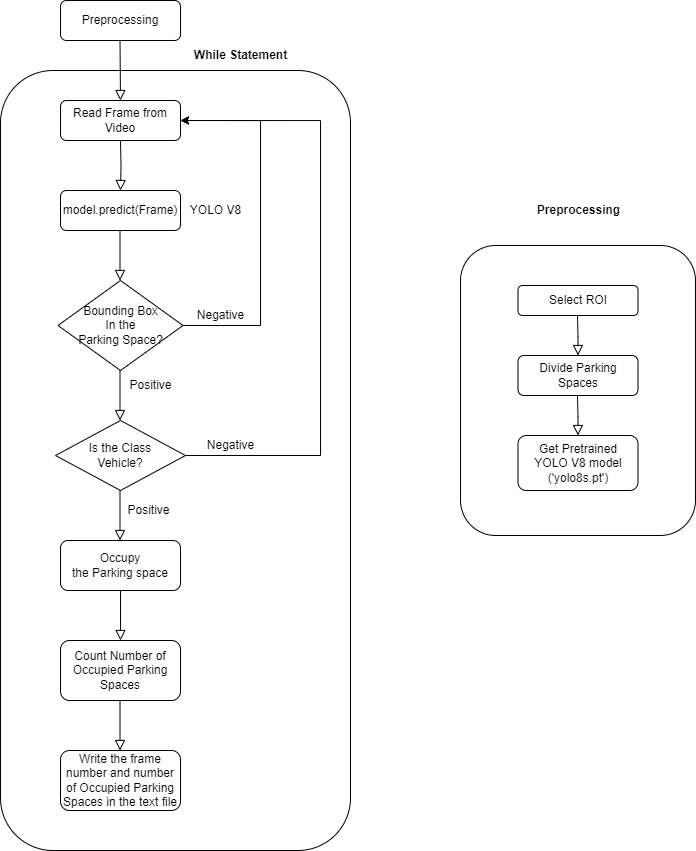

The diagram above was exported from draw.io. Its source (the exported page's mxGraphModel, read from the mxfile embedded in the PNG):
<mxGraphModel dx="2232" dy="1029" grid="1" gridSize="10" guides="1" tooltips="1" connect="1" arrows="1" fold="1" page="1" pageScale="1" pageWidth="827" pageHeight="1169" math="0" shadow="0">
  <root>
    <mxCell id="WIyWlLk6GJQsqaUBKTNV-0" />
    <mxCell id="WIyWlLk6GJQsqaUBKTNV-1" parent="WIyWlLk6GJQsqaUBKTNV-0" />
    <mxCell id="UDGreAa-8O80-cqAGbM7-6" value="" style="rounded=1;whiteSpace=wrap;html=1;" vertex="1" parent="WIyWlLk6GJQsqaUBKTNV-1">
      <mxGeometry x="70" y="130" width="350" height="780" as="geometry" />
    </mxCell>
    <mxCell id="WIyWlLk6GJQsqaUBKTNV-3" value="Read Frame from Video" style="rounded=1;whiteSpace=wrap;html=1;fontSize=12;glass=0;strokeWidth=1;shadow=0;" parent="WIyWlLk6GJQsqaUBKTNV-1" vertex="1">
      <mxGeometry x="130" y="160" width="120" height="40" as="geometry" />
    </mxCell>
    <mxCell id="UDGreAa-8O80-cqAGbM7-1" value="model.predict(Frame)" style="rounded=1;whiteSpace=wrap;html=1;fontSize=12;glass=0;strokeWidth=1;shadow=0;" vertex="1" parent="WIyWlLk6GJQsqaUBKTNV-1">
      <mxGeometry x="130" y="250" width="120" height="40" as="geometry" />
    </mxCell>
    <mxCell id="UDGreAa-8O80-cqAGbM7-2" value="" style="rounded=0;html=1;jettySize=auto;orthogonalLoop=1;fontSize=11;endArrow=block;endFill=0;endSize=8;strokeWidth=1;shadow=0;labelBackgroundColor=none;edgeStyle=orthogonalEdgeStyle;exitX=0.5;exitY=1;exitDx=0;exitDy=0;entryX=0.5;entryY=0;entryDx=0;entryDy=0;" edge="1" parent="WIyWlLk6GJQsqaUBKTNV-1" target="UDGreAa-8O80-cqAGbM7-1">
      <mxGeometry relative="1" as="geometry">
        <mxPoint x="190" y="200" as="sourcePoint" />
        <mxPoint x="220" y="250" as="targetPoint" />
      </mxGeometry>
    </mxCell>
    <mxCell id="UDGreAa-8O80-cqAGbM7-3" value="YOLO V8" style="text;html=1;align=center;verticalAlign=middle;resizable=0;points=[];autosize=1;strokeColor=none;fillColor=none;" vertex="1" parent="WIyWlLk6GJQsqaUBKTNV-1">
      <mxGeometry x="250" y="255" width="70" height="30" as="geometry" />
    </mxCell>
    <mxCell id="UDGreAa-8O80-cqAGbM7-4" value="Preprocessing" style="rounded=1;whiteSpace=wrap;html=1;fontSize=12;glass=0;strokeWidth=1;shadow=0;" vertex="1" parent="WIyWlLk6GJQsqaUBKTNV-1">
      <mxGeometry x="130" y="60" width="120" height="40" as="geometry" />
    </mxCell>
    <mxCell id="UDGreAa-8O80-cqAGbM7-7" value="&lt;b&gt;While Statement&lt;/b&gt;" style="text;html=1;align=center;verticalAlign=middle;resizable=0;points=[];autosize=1;strokeColor=none;fillColor=none;" vertex="1" parent="WIyWlLk6GJQsqaUBKTNV-1">
      <mxGeometry x="250" y="100" width="120" height="30" as="geometry" />
    </mxCell>
    <mxCell id="UDGreAa-8O80-cqAGbM7-8" value="" style="rounded=0;html=1;jettySize=auto;orthogonalLoop=1;fontSize=11;endArrow=block;endFill=0;endSize=8;strokeWidth=1;shadow=0;labelBackgroundColor=none;edgeStyle=orthogonalEdgeStyle;exitX=0.5;exitY=1;exitDx=0;exitDy=0;entryX=0.5;entryY=0;entryDx=0;entryDy=0;" edge="1" parent="WIyWlLk6GJQsqaUBKTNV-1" target="WIyWlLk6GJQsqaUBKTNV-3">
      <mxGeometry relative="1" as="geometry">
        <mxPoint x="189.5" y="100" as="sourcePoint" />
        <mxPoint x="189.5" y="150" as="targetPoint" />
      </mxGeometry>
    </mxCell>
    <mxCell id="UDGreAa-8O80-cqAGbM7-17" value="" style="edgeStyle=orthogonalEdgeStyle;rounded=0;orthogonalLoop=1;jettySize=auto;html=1;entryX=1;entryY=0.5;entryDx=0;entryDy=0;exitX=1;exitY=0.5;exitDx=0;exitDy=0;" edge="1" parent="WIyWlLk6GJQsqaUBKTNV-1" source="UDGreAa-8O80-cqAGbM7-10" target="WIyWlLk6GJQsqaUBKTNV-3">
      <mxGeometry relative="1" as="geometry">
        <mxPoint x="400" y="180" as="targetPoint" />
        <Array as="points">
          <mxPoint x="330" y="385" />
          <mxPoint x="330" y="180" />
        </Array>
      </mxGeometry>
    </mxCell>
    <mxCell id="UDGreAa-8O80-cqAGbM7-10" value="Bounding Box&lt;div&gt;In the &lt;br&gt;Parking Space?&lt;/div&gt;" style="rhombus;whiteSpace=wrap;html=1;" vertex="1" parent="WIyWlLk6GJQsqaUBKTNV-1">
      <mxGeometry x="127.5" y="340" width="125" height="90" as="geometry" />
    </mxCell>
    <mxCell id="UDGreAa-8O80-cqAGbM7-11" value="" style="rounded=0;html=1;jettySize=auto;orthogonalLoop=1;fontSize=11;endArrow=block;endFill=0;endSize=8;strokeWidth=1;shadow=0;labelBackgroundColor=none;edgeStyle=orthogonalEdgeStyle;exitX=0.5;exitY=1;exitDx=0;exitDy=0;entryX=0.5;entryY=0;entryDx=0;entryDy=0;" edge="1" parent="WIyWlLk6GJQsqaUBKTNV-1">
      <mxGeometry relative="1" as="geometry">
        <mxPoint x="189.5" y="290" as="sourcePoint" />
        <mxPoint x="189.5" y="340" as="targetPoint" />
      </mxGeometry>
    </mxCell>
    <mxCell id="UDGreAa-8O80-cqAGbM7-18" style="edgeStyle=orthogonalEdgeStyle;rounded=0;orthogonalLoop=1;jettySize=auto;html=1;exitX=1;exitY=0.5;exitDx=0;exitDy=0;entryX=1;entryY=0.5;entryDx=0;entryDy=0;" edge="1" parent="WIyWlLk6GJQsqaUBKTNV-1" source="UDGreAa-8O80-cqAGbM7-12" target="WIyWlLk6GJQsqaUBKTNV-3">
      <mxGeometry relative="1" as="geometry">
        <Array as="points">
          <mxPoint x="390" y="515" />
          <mxPoint x="390" y="180" />
        </Array>
      </mxGeometry>
    </mxCell>
    <mxCell id="UDGreAa-8O80-cqAGbM7-12" value="Is the Class&lt;div&gt;Vehicle?&lt;/div&gt;" style="rhombus;whiteSpace=wrap;html=1;" vertex="1" parent="WIyWlLk6GJQsqaUBKTNV-1">
      <mxGeometry x="125" y="480" width="130" height="70" as="geometry" />
    </mxCell>
    <mxCell id="UDGreAa-8O80-cqAGbM7-13" value="" style="rounded=0;html=1;jettySize=auto;orthogonalLoop=1;fontSize=11;endArrow=block;endFill=0;endSize=8;strokeWidth=1;shadow=0;labelBackgroundColor=none;edgeStyle=orthogonalEdgeStyle;exitX=0.5;exitY=1;exitDx=0;exitDy=0;entryX=0.5;entryY=0;entryDx=0;entryDy=0;" edge="1" parent="WIyWlLk6GJQsqaUBKTNV-1">
      <mxGeometry relative="1" as="geometry">
        <mxPoint x="189.5" y="430" as="sourcePoint" />
        <mxPoint x="189.5" y="480" as="targetPoint" />
      </mxGeometry>
    </mxCell>
    <mxCell id="UDGreAa-8O80-cqAGbM7-14" value="" style="rounded=0;html=1;jettySize=auto;orthogonalLoop=1;fontSize=11;endArrow=block;endFill=0;endSize=8;strokeWidth=1;shadow=0;labelBackgroundColor=none;edgeStyle=orthogonalEdgeStyle;exitX=0.5;exitY=1;exitDx=0;exitDy=0;entryX=0.5;entryY=0;entryDx=0;entryDy=0;" edge="1" parent="WIyWlLk6GJQsqaUBKTNV-1">
      <mxGeometry relative="1" as="geometry">
        <mxPoint x="189.5" y="550" as="sourcePoint" />
        <mxPoint x="189.5" y="600" as="targetPoint" />
      </mxGeometry>
    </mxCell>
    <mxCell id="UDGreAa-8O80-cqAGbM7-19" value="Negative" style="text;html=1;align=center;verticalAlign=middle;resizable=0;points=[];autosize=1;strokeColor=none;fillColor=none;" vertex="1" parent="WIyWlLk6GJQsqaUBKTNV-1">
      <mxGeometry x="255" y="360" width="70" height="30" as="geometry" />
    </mxCell>
    <mxCell id="UDGreAa-8O80-cqAGbM7-20" value="Negative" style="text;html=1;align=center;verticalAlign=middle;resizable=0;points=[];autosize=1;strokeColor=none;fillColor=none;" vertex="1" parent="WIyWlLk6GJQsqaUBKTNV-1">
      <mxGeometry x="265" y="490" width="70" height="30" as="geometry" />
    </mxCell>
    <mxCell id="UDGreAa-8O80-cqAGbM7-21" value="Positive" style="text;html=1;align=center;verticalAlign=middle;resizable=0;points=[];autosize=1;strokeColor=none;fillColor=none;" vertex="1" parent="WIyWlLk6GJQsqaUBKTNV-1">
      <mxGeometry x="185" y="430" width="70" height="30" as="geometry" />
    </mxCell>
    <mxCell id="UDGreAa-8O80-cqAGbM7-22" value="Positive" style="text;html=1;align=center;verticalAlign=middle;resizable=0;points=[];autosize=1;strokeColor=none;fillColor=none;" vertex="1" parent="WIyWlLk6GJQsqaUBKTNV-1">
      <mxGeometry x="182.5" y="555" width="70" height="30" as="geometry" />
    </mxCell>
    <mxCell id="UDGreAa-8O80-cqAGbM7-23" value="Occupy &lt;br&gt;the Parking space" style="rounded=1;whiteSpace=wrap;html=1;" vertex="1" parent="WIyWlLk6GJQsqaUBKTNV-1">
      <mxGeometry x="130" y="600" width="120" height="50" as="geometry" />
    </mxCell>
    <mxCell id="UDGreAa-8O80-cqAGbM7-24" value="Count Number of Occupied Parking Spaces" style="rounded=1;whiteSpace=wrap;html=1;" vertex="1" parent="WIyWlLk6GJQsqaUBKTNV-1">
      <mxGeometry x="130" y="700" width="120" height="60" as="geometry" />
    </mxCell>
    <mxCell id="UDGreAa-8O80-cqAGbM7-25" value="" style="rounded=0;html=1;jettySize=auto;orthogonalLoop=1;fontSize=11;endArrow=block;endFill=0;endSize=8;strokeWidth=1;shadow=0;labelBackgroundColor=none;edgeStyle=orthogonalEdgeStyle;entryX=0.5;entryY=0;entryDx=0;entryDy=0;exitX=0.5;exitY=1;exitDx=0;exitDy=0;" edge="1" parent="WIyWlLk6GJQsqaUBKTNV-1" source="UDGreAa-8O80-cqAGbM7-23" target="UDGreAa-8O80-cqAGbM7-24">
      <mxGeometry relative="1" as="geometry">
        <mxPoint x="190" y="660" as="sourcePoint" />
        <mxPoint x="190" y="690" as="targetPoint" />
      </mxGeometry>
    </mxCell>
    <mxCell id="UDGreAa-8O80-cqAGbM7-26" value="" style="rounded=1;whiteSpace=wrap;html=1;" vertex="1" parent="WIyWlLk6GJQsqaUBKTNV-1">
      <mxGeometry x="530" y="305" width="235" height="290" as="geometry" />
    </mxCell>
    <mxCell id="UDGreAa-8O80-cqAGbM7-27" value="&lt;b&gt;Preprocessing&lt;/b&gt;" style="text;html=1;align=center;verticalAlign=middle;resizable=0;points=[];autosize=1;strokeColor=none;fillColor=none;" vertex="1" parent="WIyWlLk6GJQsqaUBKTNV-1">
      <mxGeometry x="592.5" y="255" width="110" height="30" as="geometry" />
    </mxCell>
    <mxCell id="UDGreAa-8O80-cqAGbM7-28" value="Select ROI" style="rounded=1;whiteSpace=wrap;html=1;" vertex="1" parent="WIyWlLk6GJQsqaUBKTNV-1">
      <mxGeometry x="587.5" y="345" width="120" height="30" as="geometry" />
    </mxCell>
    <mxCell id="UDGreAa-8O80-cqAGbM7-29" value="Divide Parking Spaces" style="rounded=1;whiteSpace=wrap;html=1;" vertex="1" parent="WIyWlLk6GJQsqaUBKTNV-1">
      <mxGeometry x="587.5" y="415" width="120" height="40" as="geometry" />
    </mxCell>
    <mxCell id="UDGreAa-8O80-cqAGbM7-30" value="" style="rounded=0;html=1;jettySize=auto;orthogonalLoop=1;fontSize=11;endArrow=block;endFill=0;endSize=8;strokeWidth=1;shadow=0;labelBackgroundColor=none;edgeStyle=orthogonalEdgeStyle;exitX=0.5;exitY=1;exitDx=0;exitDy=0;" edge="1" parent="WIyWlLk6GJQsqaUBKTNV-1">
      <mxGeometry relative="1" as="geometry">
        <mxPoint x="647.02" y="375" as="sourcePoint" />
        <mxPoint x="647.5" y="415" as="targetPoint" />
      </mxGeometry>
    </mxCell>
    <mxCell id="UDGreAa-8O80-cqAGbM7-31" value="Get Pretrained&lt;br&gt;YOLO V8 model&lt;div&gt;('yolo8s.pt')&lt;/div&gt;" style="rounded=1;whiteSpace=wrap;html=1;" vertex="1" parent="WIyWlLk6GJQsqaUBKTNV-1">
      <mxGeometry x="587.5" y="495" width="120" height="55" as="geometry" />
    </mxCell>
    <mxCell id="UDGreAa-8O80-cqAGbM7-32" value="" style="rounded=0;html=1;jettySize=auto;orthogonalLoop=1;fontSize=11;endArrow=block;endFill=0;endSize=8;strokeWidth=1;shadow=0;labelBackgroundColor=none;edgeStyle=orthogonalEdgeStyle;exitX=0.5;exitY=1;exitDx=0;exitDy=0;" edge="1" parent="WIyWlLk6GJQsqaUBKTNV-1">
      <mxGeometry relative="1" as="geometry">
        <mxPoint x="647" y="455" as="sourcePoint" />
        <mxPoint x="647.48" y="495" as="targetPoint" />
      </mxGeometry>
    </mxCell>
    <mxCell id="UDGreAa-8O80-cqAGbM7-33" value="Write the frame number and number of Occupied Parking Spaces in the text file" style="rounded=1;whiteSpace=wrap;html=1;" vertex="1" parent="WIyWlLk6GJQsqaUBKTNV-1">
      <mxGeometry x="130" y="810" width="120" height="60" as="geometry" />
    </mxCell>
    <mxCell id="UDGreAa-8O80-cqAGbM7-34" value="" style="rounded=0;html=1;jettySize=auto;orthogonalLoop=1;fontSize=11;endArrow=block;endFill=0;endSize=8;strokeWidth=1;shadow=0;labelBackgroundColor=none;edgeStyle=orthogonalEdgeStyle;entryX=0.5;entryY=0;entryDx=0;entryDy=0;exitX=0.5;exitY=1;exitDx=0;exitDy=0;" edge="1" parent="WIyWlLk6GJQsqaUBKTNV-1">
      <mxGeometry relative="1" as="geometry">
        <mxPoint x="189.52" y="760" as="sourcePoint" />
        <mxPoint x="189.52" y="810" as="targetPoint" />
      </mxGeometry>
    </mxCell>
  </root>
</mxGraphModel>